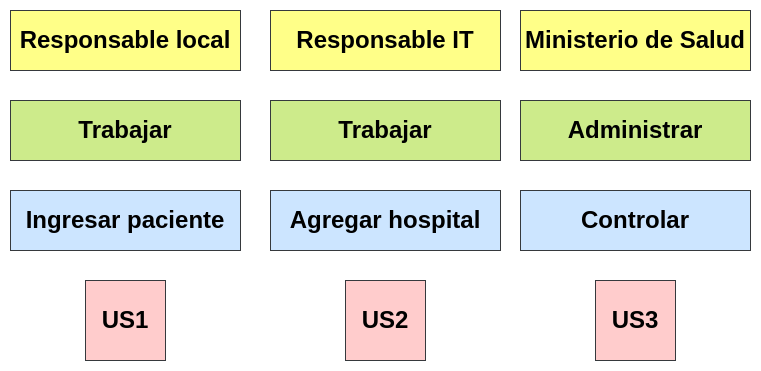

The diagram above was exported from draw.io. Its source (the exported page's mxGraphModel, read from the mxfile embedded in the PNG):
<mxGraphModel dx="1114" dy="870" grid="1" gridSize="10" guides="1" tooltips="1" connect="1" arrows="1" fold="1" page="1" pageScale="1" pageWidth="827" pageHeight="1169" math="0" shadow="0">
  <root>
    <mxCell id="0" />
    <mxCell id="1" parent="0" />
    <mxCell id="c5gVdFEDWXmV88MrKOcX-1" value="&lt;h1&gt;Responsable local&lt;/h1&gt;" style="rounded=0;whiteSpace=wrap;html=1;fillColor=#ffff88;strokeColor=#36393d;" vertex="1" parent="1">
      <mxGeometry x="10" y="160" width="230" height="60" as="geometry" />
    </mxCell>
    <mxCell id="c5gVdFEDWXmV88MrKOcX-2" value="&lt;h1&gt;Responsable IT&lt;/h1&gt;" style="rounded=0;whiteSpace=wrap;html=1;fillColor=#ffff88;strokeColor=#36393d;" vertex="1" parent="1">
      <mxGeometry x="270" y="160" width="230" height="60" as="geometry" />
    </mxCell>
    <mxCell id="c5gVdFEDWXmV88MrKOcX-3" value="&lt;h1&gt;Ministerio de Salud&lt;/h1&gt;" style="rounded=0;whiteSpace=wrap;html=1;fillColor=#ffff88;strokeColor=#36393d;" vertex="1" parent="1">
      <mxGeometry x="520" y="160" width="230" height="60" as="geometry" />
    </mxCell>
    <mxCell id="c5gVdFEDWXmV88MrKOcX-4" value="&lt;h1&gt;Trabajar&lt;/h1&gt;" style="rounded=0;whiteSpace=wrap;html=1;fillColor=#cdeb8b;strokeColor=#36393d;" vertex="1" parent="1">
      <mxGeometry x="10" y="250" width="230" height="60" as="geometry" />
    </mxCell>
    <mxCell id="c5gVdFEDWXmV88MrKOcX-5" value="&lt;h1&gt;Trabajar&lt;/h1&gt;" style="rounded=0;whiteSpace=wrap;html=1;fillColor=#cdeb8b;strokeColor=#36393d;" vertex="1" parent="1">
      <mxGeometry x="270" y="250" width="230" height="60" as="geometry" />
    </mxCell>
    <mxCell id="c5gVdFEDWXmV88MrKOcX-6" value="&lt;h1&gt;Administrar&lt;/h1&gt;" style="rounded=0;whiteSpace=wrap;html=1;fillColor=#cdeb8b;strokeColor=#36393d;" vertex="1" parent="1">
      <mxGeometry x="520" y="250" width="230" height="60" as="geometry" />
    </mxCell>
    <mxCell id="c5gVdFEDWXmV88MrKOcX-7" value="&lt;h1&gt;Ingresar paciente&lt;/h1&gt;" style="rounded=0;whiteSpace=wrap;html=1;fillColor=#cce5ff;strokeColor=#36393d;" vertex="1" parent="1">
      <mxGeometry x="10" y="340" width="230" height="60" as="geometry" />
    </mxCell>
    <mxCell id="c5gVdFEDWXmV88MrKOcX-8" value="&lt;h1&gt;Agregar hospital&lt;/h1&gt;" style="rounded=0;whiteSpace=wrap;html=1;fillColor=#cce5ff;strokeColor=#36393d;" vertex="1" parent="1">
      <mxGeometry x="270" y="340" width="230" height="60" as="geometry" />
    </mxCell>
    <mxCell id="c5gVdFEDWXmV88MrKOcX-9" value="&lt;h1&gt;Controlar&lt;/h1&gt;" style="rounded=0;whiteSpace=wrap;html=1;fillColor=#cce5ff;strokeColor=#36393d;" vertex="1" parent="1">
      <mxGeometry x="520" y="340" width="230" height="60" as="geometry" />
    </mxCell>
    <mxCell id="c5gVdFEDWXmV88MrKOcX-10" value="&lt;h1&gt;US1&lt;/h1&gt;" style="whiteSpace=wrap;html=1;aspect=fixed;fillColor=#ffcccc;strokeColor=#36393d;" vertex="1" parent="1">
      <mxGeometry x="85" y="430" width="80" height="80" as="geometry" />
    </mxCell>
    <mxCell id="c5gVdFEDWXmV88MrKOcX-11" value="&lt;h1&gt;US2&lt;/h1&gt;" style="whiteSpace=wrap;html=1;aspect=fixed;fillColor=#ffcccc;strokeColor=#36393d;" vertex="1" parent="1">
      <mxGeometry x="345" y="430" width="80" height="80" as="geometry" />
    </mxCell>
    <mxCell id="c5gVdFEDWXmV88MrKOcX-12" value="&lt;h1&gt;US3&lt;/h1&gt;" style="whiteSpace=wrap;html=1;aspect=fixed;fillColor=#ffcccc;strokeColor=#36393d;" vertex="1" parent="1">
      <mxGeometry x="595" y="430" width="80" height="80" as="geometry" />
    </mxCell>
  </root>
</mxGraphModel>